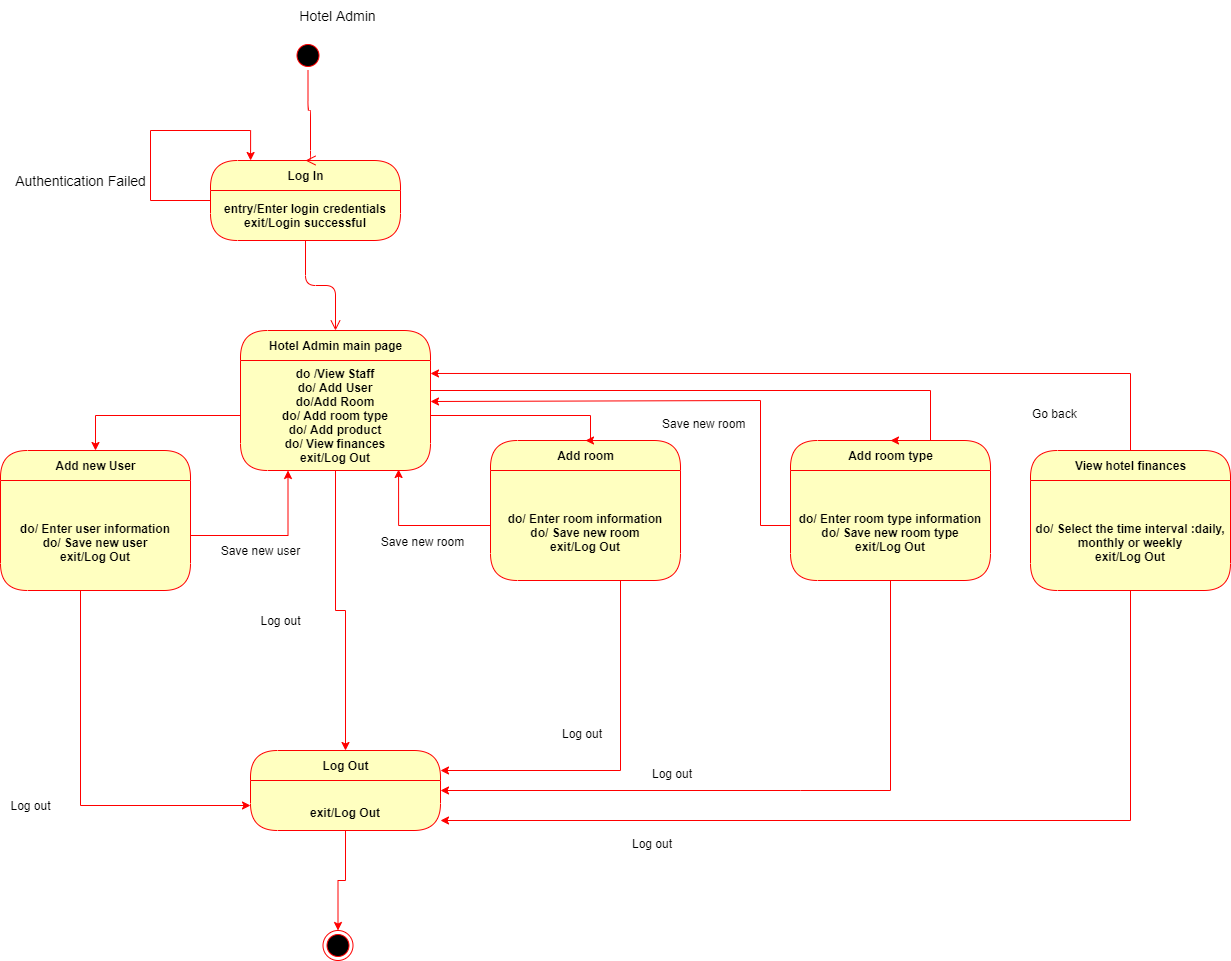

The diagram above was exported from draw.io. Its source (the exported page's mxGraphModel, read from the mxfile embedded in the PNG):
<mxGraphModel dx="868" dy="425" grid="1" gridSize="10" guides="1" tooltips="1" connect="1" arrows="1" fold="1" page="1" pageScale="1" pageWidth="850" pageHeight="1100" math="0" shadow="0">
  <root>
    <mxCell id="0" />
    <mxCell id="1" parent="0" />
    <mxCell id="T4wmbWb9SdBQYJvK_o6Y-10" value="&lt;font style=&quot;font-size: 14px&quot;&gt;Authentication Failed&lt;/font&gt;" style="edgeStyle=orthogonalEdgeStyle;rounded=0;orthogonalLoop=1;jettySize=auto;html=1;strokeColor=#FF0000;entryX=0.211;entryY=0;entryDx=0;entryDy=0;entryPerimeter=0;" parent="1" source="T4wmbWb9SdBQYJvK_o6Y-4" target="T4wmbWb9SdBQYJvK_o6Y-4" edge="1">
      <mxGeometry x="-0.3849" y="70" relative="1" as="geometry">
        <mxPoint x="220" y="110" as="targetPoint" />
        <Array as="points">
          <mxPoint x="230" y="210" />
          <mxPoint x="230" y="140" />
          <mxPoint x="330" y="140" />
        </Array>
        <mxPoint as="offset" />
      </mxGeometry>
    </mxCell>
    <mxCell id="T4wmbWb9SdBQYJvK_o6Y-4" value="Log In" style="swimlane;html=1;fontStyle=1;align=center;verticalAlign=middle;childLayout=stackLayout;horizontal=1;startSize=30;horizontalStack=0;resizeParent=0;resizeLast=1;container=0;fontColor=#000000;collapsible=0;rounded=1;arcSize=30;strokeColor=#ff0000;fillColor=#ffffc0;swimlaneFillColor=#ffffc0;dropTarget=0;" parent="1" vertex="1">
      <mxGeometry x="290" y="170" width="190" height="80" as="geometry" />
    </mxCell>
    <mxCell id="T4wmbWb9SdBQYJvK_o6Y-5" value="&lt;b&gt;entry/Enter login credentials&lt;br&gt;exit/Login successful&lt;br&gt;&lt;/b&gt;" style="text;html=1;strokeColor=none;fillColor=none;align=center;verticalAlign=middle;spacingLeft=4;spacingRight=4;whiteSpace=wrap;overflow=hidden;rotatable=0;fontColor=#000000;" parent="T4wmbWb9SdBQYJvK_o6Y-4" vertex="1">
      <mxGeometry y="30" width="190" height="50" as="geometry" />
    </mxCell>
    <mxCell id="T4wmbWb9SdBQYJvK_o6Y-6" value="" style="edgeStyle=orthogonalEdgeStyle;html=1;verticalAlign=bottom;endArrow=open;endSize=8;strokeColor=#ff0000;entryX=0.5;entryY=0;entryDx=0;entryDy=0;" parent="1" source="T4wmbWb9SdBQYJvK_o6Y-4" target="T4wmbWb9SdBQYJvK_o6Y-11" edge="1">
      <mxGeometry relative="1" as="geometry">
        <mxPoint x="420" y="310" as="targetPoint" />
      </mxGeometry>
    </mxCell>
    <mxCell id="T4wmbWb9SdBQYJvK_o6Y-11" value="Hotel Admin main page" style="swimlane;html=1;fontStyle=1;align=center;verticalAlign=middle;childLayout=stackLayout;horizontal=1;startSize=30;horizontalStack=0;resizeParent=0;resizeLast=1;container=0;fontColor=#000000;collapsible=0;rounded=1;arcSize=30;strokeColor=#ff0000;fillColor=#ffffc0;swimlaneFillColor=#ffffc0;dropTarget=0;" parent="1" vertex="1">
      <mxGeometry x="320" y="340" width="190" height="140" as="geometry" />
    </mxCell>
    <mxCell id="T4wmbWb9SdBQYJvK_o6Y-12" value="&lt;b&gt;do /View Staff&lt;br&gt;do/ Add User&lt;br&gt;do/Add Room&lt;br&gt;do/ Add room type&lt;br&gt;do/ Add product&lt;br&gt;do/ View finances&lt;br&gt;exit/Log Out&lt;br&gt;&lt;/b&gt;" style="text;html=1;strokeColor=none;fillColor=none;align=center;verticalAlign=middle;spacingLeft=4;spacingRight=4;whiteSpace=wrap;overflow=hidden;rotatable=0;fontColor=#000000;" parent="T4wmbWb9SdBQYJvK_o6Y-11" vertex="1">
      <mxGeometry y="30" width="190" height="110" as="geometry" />
    </mxCell>
    <mxCell id="T4wmbWb9SdBQYJvK_o6Y-14" value="&lt;font style=&quot;font-size: 14px&quot;&gt;Hotel Admin&lt;/font&gt;" style="text;html=1;strokeColor=none;fillColor=none;align=center;verticalAlign=middle;whiteSpace=wrap;rounded=0;" parent="1" vertex="1">
      <mxGeometry x="365" y="10" width="105" height="30" as="geometry" />
    </mxCell>
    <mxCell id="T4wmbWb9SdBQYJvK_o6Y-15" value="Add new User" style="swimlane;html=1;fontStyle=1;align=center;verticalAlign=middle;childLayout=stackLayout;horizontal=1;startSize=30;horizontalStack=0;resizeParent=0;resizeLast=1;container=0;fontColor=#000000;collapsible=0;rounded=1;arcSize=30;strokeColor=#ff0000;fillColor=#ffffc0;swimlaneFillColor=#ffffc0;dropTarget=0;" parent="1" vertex="1">
      <mxGeometry x="80" y="460" width="190" height="140" as="geometry" />
    </mxCell>
    <mxCell id="T4wmbWb9SdBQYJvK_o6Y-16" value="&lt;b&gt;&lt;br&gt;do/ Enter user information&lt;br&gt;do/ Save new user&lt;br&gt;exit/Log Out&lt;br&gt;&lt;/b&gt;" style="text;html=1;strokeColor=none;fillColor=none;align=center;verticalAlign=middle;spacingLeft=4;spacingRight=4;whiteSpace=wrap;overflow=hidden;rotatable=0;fontColor=#000000;" parent="T4wmbWb9SdBQYJvK_o6Y-15" vertex="1">
      <mxGeometry y="30" width="190" height="110" as="geometry" />
    </mxCell>
    <mxCell id="T4wmbWb9SdBQYJvK_o6Y-17" style="edgeStyle=orthogonalEdgeStyle;rounded=0;orthogonalLoop=1;jettySize=auto;html=1;entryX=0.5;entryY=0;entryDx=0;entryDy=0;strokeColor=#FF0000;" parent="1" source="T4wmbWb9SdBQYJvK_o6Y-12" target="T4wmbWb9SdBQYJvK_o6Y-15" edge="1">
      <mxGeometry relative="1" as="geometry" />
    </mxCell>
    <mxCell id="T4wmbWb9SdBQYJvK_o6Y-18" value="Add room" style="swimlane;html=1;fontStyle=1;align=center;verticalAlign=middle;childLayout=stackLayout;horizontal=1;startSize=30;horizontalStack=0;resizeParent=0;resizeLast=1;container=0;fontColor=#000000;collapsible=0;rounded=1;arcSize=30;strokeColor=#ff0000;fillColor=#ffffc0;swimlaneFillColor=#ffffc0;dropTarget=0;" parent="1" vertex="1">
      <mxGeometry x="570" y="450" width="190" height="140" as="geometry" />
    </mxCell>
    <mxCell id="T4wmbWb9SdBQYJvK_o6Y-19" value="&lt;b&gt;&lt;br&gt;do/ Enter room information&lt;br&gt;do/ Save new room&lt;br&gt;exit/Log Out&lt;br&gt;&lt;/b&gt;" style="text;html=1;strokeColor=none;fillColor=none;align=center;verticalAlign=middle;spacingLeft=4;spacingRight=4;whiteSpace=wrap;overflow=hidden;rotatable=0;fontColor=#000000;" parent="T4wmbWb9SdBQYJvK_o6Y-18" vertex="1">
      <mxGeometry y="30" width="190" height="110" as="geometry" />
    </mxCell>
    <mxCell id="T4wmbWb9SdBQYJvK_o6Y-20" style="edgeStyle=orthogonalEdgeStyle;rounded=0;orthogonalLoop=1;jettySize=auto;html=1;strokeColor=#FF0000;entryX=0.5;entryY=0;entryDx=0;entryDy=0;" parent="1" source="T4wmbWb9SdBQYJvK_o6Y-12" target="T4wmbWb9SdBQYJvK_o6Y-18" edge="1">
      <mxGeometry relative="1" as="geometry">
        <mxPoint x="670" y="425" as="targetPoint" />
        <Array as="points">
          <mxPoint x="670" y="425" />
          <mxPoint x="670" y="450" />
        </Array>
      </mxGeometry>
    </mxCell>
    <mxCell id="T4wmbWb9SdBQYJvK_o6Y-21" value="Add room type" style="swimlane;html=1;fontStyle=1;align=center;verticalAlign=middle;childLayout=stackLayout;horizontal=1;startSize=30;horizontalStack=0;resizeParent=0;resizeLast=1;container=0;fontColor=#000000;collapsible=0;rounded=1;arcSize=30;strokeColor=#ff0000;fillColor=#ffffc0;swimlaneFillColor=#ffffc0;dropTarget=0;" parent="1" vertex="1">
      <mxGeometry x="870" y="450" width="200" height="140" as="geometry" />
    </mxCell>
    <mxCell id="T4wmbWb9SdBQYJvK_o6Y-22" value="&lt;b&gt;&lt;br&gt;do/ Enter room type information&lt;br&gt;do/ Save new room type&lt;br&gt;exit/Log Out&lt;br&gt;&lt;/b&gt;" style="text;html=1;strokeColor=none;fillColor=none;align=center;verticalAlign=middle;spacingLeft=4;spacingRight=4;whiteSpace=wrap;overflow=hidden;rotatable=0;fontColor=#000000;" parent="T4wmbWb9SdBQYJvK_o6Y-21" vertex="1">
      <mxGeometry y="30" width="200" height="110" as="geometry" />
    </mxCell>
    <mxCell id="T4wmbWb9SdBQYJvK_o6Y-23" style="edgeStyle=orthogonalEdgeStyle;rounded=0;orthogonalLoop=1;jettySize=auto;html=1;entryX=0.5;entryY=0;entryDx=0;entryDy=0;strokeColor=#FF0000;" parent="1" source="T4wmbWb9SdBQYJvK_o6Y-12" target="T4wmbWb9SdBQYJvK_o6Y-21" edge="1">
      <mxGeometry relative="1" as="geometry">
        <Array as="points">
          <mxPoint x="1010" y="400" />
        </Array>
      </mxGeometry>
    </mxCell>
    <mxCell id="T4wmbWb9SdBQYJvK_o6Y-24" value="Log Out" style="swimlane;html=1;fontStyle=1;align=center;verticalAlign=middle;childLayout=stackLayout;horizontal=1;startSize=30;horizontalStack=0;resizeParent=0;resizeLast=1;container=0;fontColor=#000000;collapsible=0;rounded=1;arcSize=30;strokeColor=#ff0000;fillColor=#ffffc0;swimlaneFillColor=#ffffc0;dropTarget=0;" parent="1" vertex="1">
      <mxGeometry x="330" y="760" width="190" height="80" as="geometry" />
    </mxCell>
    <mxCell id="T4wmbWb9SdBQYJvK_o6Y-25" value="&lt;b&gt;&lt;br&gt;exit/Log Out&lt;br&gt;&lt;/b&gt;" style="text;html=1;strokeColor=none;fillColor=none;align=center;verticalAlign=middle;spacingLeft=4;spacingRight=4;whiteSpace=wrap;overflow=hidden;rotatable=0;fontColor=#000000;" parent="T4wmbWb9SdBQYJvK_o6Y-24" vertex="1">
      <mxGeometry y="30" width="190" height="50" as="geometry" />
    </mxCell>
    <mxCell id="T4wmbWb9SdBQYJvK_o6Y-26" value="&#10;&#10;&lt;span style=&quot;color: rgb(0, 0, 0); font-family: helvetica; font-size: 12px; font-style: normal; font-weight: 400; letter-spacing: normal; text-align: center; text-indent: 0px; text-transform: none; word-spacing: 0px; background-color: rgb(255, 255, 255); display: inline; float: none;&quot;&gt;Log out&lt;/span&gt;&#10;&#10;" style="edgeStyle=orthogonalEdgeStyle;rounded=0;orthogonalLoop=1;jettySize=auto;html=1;entryX=0.5;entryY=0;entryDx=0;entryDy=0;strokeColor=#FF0000;" parent="1" source="T4wmbWb9SdBQYJvK_o6Y-12" target="T4wmbWb9SdBQYJvK_o6Y-24" edge="1">
      <mxGeometry x="-0.0345" y="-56" relative="1" as="geometry">
        <mxPoint x="-55" y="-46" as="offset" />
      </mxGeometry>
    </mxCell>
    <mxCell id="T4wmbWb9SdBQYJvK_o6Y-27" value="&lt;span style=&quot;font-size: 12px&quot;&gt;Log out&lt;/span&gt;" style="edgeStyle=orthogonalEdgeStyle;rounded=0;orthogonalLoop=1;jettySize=auto;html=1;strokeColor=#FF0000;entryX=0;entryY=0.5;entryDx=0;entryDy=0;" parent="1" source="T4wmbWb9SdBQYJvK_o6Y-16" target="T4wmbWb9SdBQYJvK_o6Y-25" edge="1">
      <mxGeometry x="0.1169" y="-50" relative="1" as="geometry">
        <mxPoint x="175" y="800" as="targetPoint" />
        <Array as="points">
          <mxPoint x="160" y="815" />
        </Array>
        <mxPoint x="-50" y="-50" as="offset" />
      </mxGeometry>
    </mxCell>
    <mxCell id="T4wmbWb9SdBQYJvK_o6Y-28" style="edgeStyle=orthogonalEdgeStyle;rounded=0;orthogonalLoop=1;jettySize=auto;html=1;strokeColor=#FF0000;" parent="1" source="T4wmbWb9SdBQYJvK_o6Y-19" target="T4wmbWb9SdBQYJvK_o6Y-24" edge="1">
      <mxGeometry relative="1" as="geometry">
        <mxPoint x="540" y="780" as="targetPoint" />
        <Array as="points">
          <mxPoint x="700" y="780" />
        </Array>
      </mxGeometry>
    </mxCell>
    <mxCell id="T4wmbWb9SdBQYJvK_o6Y-30" value="&lt;span style=&quot;color: rgb(0, 0, 0); font-family: helvetica; font-size: 12px; font-style: normal; font-weight: 400; letter-spacing: normal; text-align: center; text-indent: 0px; text-transform: none; word-spacing: 0px; background-color: rgb(255, 255, 255); display: inline; float: none;&quot;&gt;Log out&lt;/span&gt;" style="text;whiteSpace=wrap;html=1;" parent="1" vertex="1">
      <mxGeometry x="640" y="730" width="70" height="30" as="geometry" />
    </mxCell>
    <mxCell id="T4wmbWb9SdBQYJvK_o6Y-31" value="&lt;span style=&quot;color: rgb(0, 0, 0); font-family: helvetica; font-size: 12px; font-style: normal; font-weight: 400; letter-spacing: normal; text-align: center; text-indent: 0px; text-transform: none; word-spacing: 0px; background-color: rgb(255, 255, 255); display: inline; float: none;&quot;&gt;Log out&lt;/span&gt;" style="text;whiteSpace=wrap;html=1;" parent="1" vertex="1">
      <mxGeometry x="730" y="770" width="70" height="30" as="geometry" />
    </mxCell>
    <mxCell id="T4wmbWb9SdBQYJvK_o6Y-32" value="" style="ellipse;html=1;shape=endState;fillColor=#000000;strokeColor=#ff0000;" parent="1" vertex="1">
      <mxGeometry x="402.5" y="940" width="30" height="30" as="geometry" />
    </mxCell>
    <mxCell id="T4wmbWb9SdBQYJvK_o6Y-33" style="edgeStyle=orthogonalEdgeStyle;rounded=0;orthogonalLoop=1;jettySize=auto;html=1;entryX=0.5;entryY=0;entryDx=0;entryDy=0;strokeColor=#FF0000;" parent="1" source="T4wmbWb9SdBQYJvK_o6Y-25" target="T4wmbWb9SdBQYJvK_o6Y-32" edge="1">
      <mxGeometry relative="1" as="geometry" />
    </mxCell>
    <mxCell id="T4wmbWb9SdBQYJvK_o6Y-34" value="" style="ellipse;html=1;shape=startState;fillColor=#000000;strokeColor=#ff0000;" parent="1" vertex="1">
      <mxGeometry x="372.5" y="50" width="30" height="30" as="geometry" />
    </mxCell>
    <mxCell id="T4wmbWb9SdBQYJvK_o6Y-35" value="" style="edgeStyle=orthogonalEdgeStyle;html=1;verticalAlign=bottom;endArrow=open;endSize=8;strokeColor=#ff0000;entryX=0.5;entryY=0;entryDx=0;entryDy=0;" parent="1" source="T4wmbWb9SdBQYJvK_o6Y-34" target="T4wmbWb9SdBQYJvK_o6Y-4" edge="1">
      <mxGeometry relative="1" as="geometry">
        <mxPoint x="485" y="140" as="targetPoint" />
        <Array as="points">
          <mxPoint x="388" y="120" />
          <mxPoint x="390" y="120" />
          <mxPoint x="390" y="170" />
        </Array>
      </mxGeometry>
    </mxCell>
    <mxCell id="T4wmbWb9SdBQYJvK_o6Y-36" value="&lt;font style=&quot;font-size: 12px&quot;&gt;Save new user&lt;/font&gt;" style="edgeStyle=orthogonalEdgeStyle;rounded=0;orthogonalLoop=1;jettySize=auto;html=1;strokeColor=#FF0000;entryX=0.25;entryY=1;entryDx=0;entryDy=0;" parent="1" source="T4wmbWb9SdBQYJvK_o6Y-16" target="T4wmbWb9SdBQYJvK_o6Y-12" edge="1">
      <mxGeometry x="-0.1385" y="-15" relative="1" as="geometry">
        <mxPoint x="370" y="520" as="targetPoint" />
        <Array as="points">
          <mxPoint x="368" y="545" />
        </Array>
        <mxPoint as="offset" />
      </mxGeometry>
    </mxCell>
    <mxCell id="T4wmbWb9SdBQYJvK_o6Y-37" style="edgeStyle=orthogonalEdgeStyle;rounded=0;orthogonalLoop=1;jettySize=auto;html=1;strokeColor=#FF0000;entryX=0.832;entryY=0.991;entryDx=0;entryDy=0;entryPerimeter=0;" parent="1" source="T4wmbWb9SdBQYJvK_o6Y-19" target="T4wmbWb9SdBQYJvK_o6Y-12" edge="1">
      <mxGeometry relative="1" as="geometry">
        <mxPoint x="480" y="520" as="targetPoint" />
        <Array as="points">
          <mxPoint x="478" y="535" />
        </Array>
      </mxGeometry>
    </mxCell>
    <mxCell id="T4wmbWb9SdBQYJvK_o6Y-38" value="&lt;span style=&quot;font-size: 12px&quot;&gt;Save new room&lt;/span&gt;" style="edgeLabel;html=1;align=center;verticalAlign=middle;resizable=0;points=[];" parent="T4wmbWb9SdBQYJvK_o6Y-37" vertex="1" connectable="0">
      <mxGeometry x="-0.0669" y="-1" relative="1" as="geometry">
        <mxPoint y="16" as="offset" />
      </mxGeometry>
    </mxCell>
    <mxCell id="T4wmbWb9SdBQYJvK_o6Y-39" value="&lt;span style=&quot;color: rgb(0, 0, 0); font-family: helvetica; font-size: 12px; font-style: normal; font-weight: 400; letter-spacing: normal; text-align: center; text-indent: 0px; text-transform: none; word-spacing: 0px; background-color: rgb(255, 255, 255); display: inline; float: none;&quot;&gt;Save new room&lt;/span&gt;" style="text;whiteSpace=wrap;html=1;" parent="1" vertex="1">
      <mxGeometry x="740" y="420" width="90" height="30" as="geometry" />
    </mxCell>
    <mxCell id="T4wmbWb9SdBQYJvK_o6Y-40" style="edgeStyle=orthogonalEdgeStyle;rounded=0;orthogonalLoop=1;jettySize=auto;html=1;strokeColor=#FF0000;" parent="1" source="T4wmbWb9SdBQYJvK_o6Y-22" edge="1">
      <mxGeometry relative="1" as="geometry">
        <mxPoint x="510" y="411" as="targetPoint" />
        <Array as="points">
          <mxPoint x="840" y="535" />
          <mxPoint x="840" y="410" />
        </Array>
      </mxGeometry>
    </mxCell>
    <mxCell id="ZAsVZXsiQgHVnWOD06t7-3" style="edgeStyle=orthogonalEdgeStyle;rounded=0;orthogonalLoop=1;jettySize=auto;html=1;entryX=1;entryY=0.118;entryDx=0;entryDy=0;entryPerimeter=0;strokeColor=#FF0000;" parent="1" source="ZAsVZXsiQgHVnWOD06t7-1" target="T4wmbWb9SdBQYJvK_o6Y-12" edge="1">
      <mxGeometry relative="1" as="geometry">
        <mxPoint x="1170" y="310" as="targetPoint" />
        <Array as="points">
          <mxPoint x="1210" y="383" />
        </Array>
      </mxGeometry>
    </mxCell>
    <mxCell id="ZAsVZXsiQgHVnWOD06t7-1" value="View hotel finances" style="swimlane;html=1;fontStyle=1;align=center;verticalAlign=middle;childLayout=stackLayout;horizontal=1;startSize=30;horizontalStack=0;resizeParent=0;resizeLast=1;container=0;fontColor=#000000;collapsible=0;rounded=1;arcSize=30;strokeColor=#ff0000;fillColor=#ffffc0;swimlaneFillColor=#ffffc0;dropTarget=0;" parent="1" vertex="1">
      <mxGeometry x="1110" y="460" width="200" height="140" as="geometry" />
    </mxCell>
    <mxCell id="ZAsVZXsiQgHVnWOD06t7-2" value="&lt;b&gt;&lt;br&gt;do/ Select the time interval :daily, monthly or weekly&lt;br&gt;exit/Log Out&lt;br&gt;&lt;/b&gt;" style="text;html=1;strokeColor=none;fillColor=none;align=center;verticalAlign=middle;spacingLeft=4;spacingRight=4;whiteSpace=wrap;overflow=hidden;rotatable=0;fontColor=#000000;" parent="ZAsVZXsiQgHVnWOD06t7-1" vertex="1">
      <mxGeometry y="30" width="200" height="110" as="geometry" />
    </mxCell>
    <mxCell id="ZAsVZXsiQgHVnWOD06t7-4" value="&lt;b&gt;&lt;br&gt;do/ Enter room type information&lt;br&gt;do/ Save new room type&lt;br&gt;exit/Log Out&lt;br&gt;&lt;/b&gt;" style="text;html=1;strokeColor=none;fillColor=none;align=center;verticalAlign=middle;spacingLeft=4;spacingRight=4;whiteSpace=wrap;overflow=hidden;rotatable=0;fontColor=#000000;" parent="ZAsVZXsiQgHVnWOD06t7-1" vertex="1">
      <mxGeometry y="140" width="200" as="geometry" />
    </mxCell>
    <mxCell id="o4Zm5a7Q_ta0Mh13Pw2Q-1" style="edgeStyle=orthogonalEdgeStyle;rounded=0;orthogonalLoop=1;jettySize=auto;html=1;strokeColor=#FF0000;" edge="1" parent="1" source="ZAsVZXsiQgHVnWOD06t7-2" target="T4wmbWb9SdBQYJvK_o6Y-25">
      <mxGeometry relative="1" as="geometry">
        <mxPoint x="1150" y="870" as="targetPoint" />
        <Array as="points">
          <mxPoint x="1210" y="830" />
        </Array>
      </mxGeometry>
    </mxCell>
    <mxCell id="o4Zm5a7Q_ta0Mh13Pw2Q-2" style="edgeStyle=orthogonalEdgeStyle;rounded=0;orthogonalLoop=1;jettySize=auto;html=1;strokeColor=#FF0000;" edge="1" parent="1" source="T4wmbWb9SdBQYJvK_o6Y-22">
      <mxGeometry relative="1" as="geometry">
        <mxPoint x="520" y="800" as="targetPoint" />
        <Array as="points">
          <mxPoint x="970" y="800" />
          <mxPoint x="880" y="800" />
        </Array>
      </mxGeometry>
    </mxCell>
    <mxCell id="o4Zm5a7Q_ta0Mh13Pw2Q-3" value="&lt;span style=&quot;color: rgb(0, 0, 0); font-family: helvetica; font-size: 12px; font-style: normal; font-weight: 400; letter-spacing: normal; text-align: center; text-indent: 0px; text-transform: none; word-spacing: 0px; background-color: rgb(255, 255, 255); display: inline; float: none;&quot;&gt;Log out&lt;/span&gt;" style="text;whiteSpace=wrap;html=1;" vertex="1" parent="1">
      <mxGeometry x="710" y="840" width="70" height="30" as="geometry" />
    </mxCell>
    <mxCell id="o4Zm5a7Q_ta0Mh13Pw2Q-4" value="&lt;span style=&quot;color: rgb(0 , 0 , 0) ; font-family: &amp;#34;helvetica&amp;#34; ; font-size: 12px ; font-style: normal ; font-weight: 400 ; letter-spacing: normal ; text-align: center ; text-indent: 0px ; text-transform: none ; word-spacing: 0px ; background-color: rgb(255 , 255 , 255) ; display: inline ; float: none&quot;&gt;Go back&lt;/span&gt;" style="text;whiteSpace=wrap;html=1;" vertex="1" parent="1">
      <mxGeometry x="1110" y="410" width="90" height="30" as="geometry" />
    </mxCell>
  </root>
</mxGraphModel>